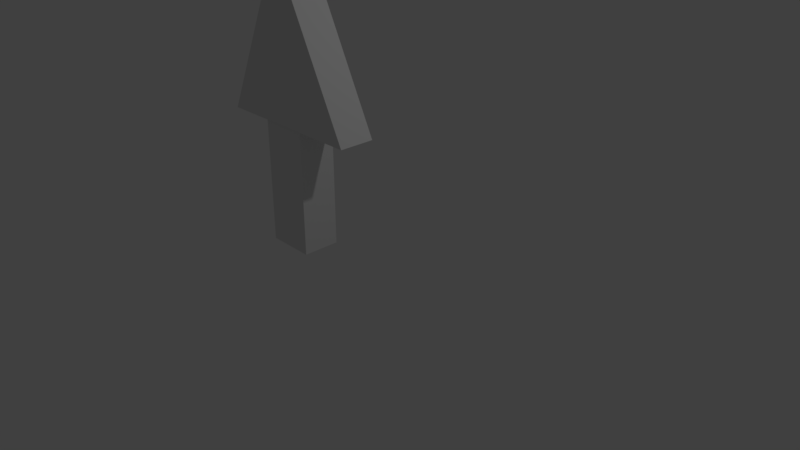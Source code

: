 # Source: Arrow.blend  (saved by Blender 2.78.0; exported with 4.5.12 LTS)
import bpy
from mathutils import Matrix  # noqa: F401  (used for matrix-valued properties, if any)

bpy.ops.wm.read_factory_settings(use_empty=True)
scene = bpy.context.scene
scene.name = 'Scene'

# ---- collections
col_collection_1 = bpy.data.collections.new('Collection 1'); scene.collection.children.link(col_collection_1)

# ---- materials (node trees are filled in below, after node groups)
mat_material = bpy.data.materials.new('Material')
mat_material.alpha_threshold = 0.0
mat_material.use_transparent_shadow = False
mat_material.roughness = 0.5
mat_material.line_color = (0.0, 0.0, 0.0, 1.0)

# ---- material node trees

# ---- world
world_world = bpy.data.worlds.new('World'); scene.world = world_world
world_world.color = (0.05088, 0.05088, 0.05088)
world_world.use_sun_shadow = False
world_world.sun_shadow_jitter_overblur = 0.0
world_world.cycles.sampling_method = 'MANUAL'

# ---- cameras
cam_camera = bpy.data.cameras.new('Camera')
cam_camera.clip_end = 100.0
cam_camera.lens = 35.0
cam_camera.sensor_width = 32.0
cam_camera.sensor_height = 18.0
cam_camera.ortho_scale = 7.314
cam_camera.dof.focus_distance = 0.0
cam_camera.dof.aperture_fstop = 128.0

# ---- lights
light_lamp = bpy.data.lights.new('Lamp', 'POINT')
light_lamp.transmission_factor = 0.0
light_lamp.cutoff_distance = 30.0
light_lamp.energy = 100.0
light_lamp.shadow_buffer_clip_start = 1.001
light_lamp.shadow_soft_size = 0.1
light_lamp.shadow_maximum_resolution = 0.006
light_lamp.use_absolute_resolution = True

# ---- meshes
me_cube_001 = bpy.data.meshes.new('Cube.001')
me_cube_001.from_pydata([(-1.0, 0.5455, -1.0), (-0.0585, 0.5455, 1.0), (-1.0, 1.0, -1.0), (-0.0585, 1.0, 1.0), (1.0, 0.5455, -1.0), (-0.006891, 0.5455, 1.0), (1.0, 1.0, -1.0), (-0.006891, 1.0, 1.0)], [], [(0, 1, 3, 2), (2, 3, 7, 6), (6, 7, 5, 4), (4, 5, 1, 0), (2, 6, 4, 0), (7, 3, 1, 5)])
me_cube_001.use_remesh_preserve_volume = False
me_cube_001.use_remesh_preserve_attributes = False
me_cube_001.use_mirror_vertex_groups = False
me_cube_001.update()
me_cube = bpy.data.meshes.new('Cube')
me_cube.from_pydata([(-0.2504, -0.4176, -0.9806), (-0.2504, -0.9806, -0.9806), (-0.9806, -0.9806, -0.9806), (-0.9806, -0.4176, -0.9806), (-0.2504, -0.4176, 0.9806), (-0.2504, -0.9806, 0.9806), (-0.9806, -0.9806, 0.9806), (-0.9806, -0.4176, 0.9806)], [], [(0, 1, 2, 3), (4, 7, 6, 5), (0, 4, 5, 1), (1, 5, 6, 2), (2, 6, 7, 3), (4, 0, 3, 7)])
me_cube.materials.append(mat_material)
me_cube.use_remesh_preserve_volume = False
me_cube.use_remesh_preserve_attributes = False
me_cube.use_mirror_vertex_groups = False
me_cube.update()

# ---- objects
ob_cube_001 = bpy.data.objects.new('Cube.001', me_cube_001)
ob_cube = bpy.data.objects.new('Cube', me_cube)
ob_lamp = bpy.data.objects.new('Lamp', light_lamp)
ob_camera = bpy.data.objects.new('Camera', cam_camera)

# ---- transforms, parenting, visibility, modifiers, constraints
ob_cube_001.location = (-0.4525, -1.401, 2.815)
ob_cube_001.lineart.crease_threshold = 0.0
ob_cube.location = (0.0, 0.0, 1.054)
ob_cube.scale = (0.858, 0.858, 0.858)
ob_cube.lock_rotations_4d = False
ob_cube.empty_display_type = 'ARROWS'
ob_cube.lineart.crease_threshold = 0.0
ob_lamp.location = (4.076, 1.005, 5.904)
ob_lamp.rotation_euler = (0.6503, 0.05522, 1.866)
ob_lamp.lock_rotations_4d = False
ob_lamp.empty_display_type = 'ARROWS'
ob_lamp.color = (0.0, 0.0, 0.0, 0.0)
ob_lamp.lineart.crease_threshold = 0.0
ob_camera.location = (7.481, -6.508, 5.344)
ob_camera.rotation_euler = (1.109, 0.0, 0.8149)
ob_camera.lock_rotations_4d = False
ob_camera.empty_display_type = 'ARROWS'
ob_camera.color = (0.0, 0.0, 0.0, 0.0)
ob_camera.display_type = 'WIRE'
ob_camera.lineart.crease_threshold = 0.0

# ---- collection membership
col_collection_1.objects.link(ob_cube_001)
col_collection_1.objects.link(ob_cube)
col_collection_1.objects.link(ob_lamp)
col_collection_1.objects.link(ob_camera)

# ---- scene / render settings (as saved in the file)
scene.camera = ob_camera
scene.frame_start = 1; scene.frame_end = 250; scene.frame_set(1)
scene.render.engine = 'BLENDER_EEVEE_NEXT'
scene.render.resolution_percentage = 50
scene.render.dither_intensity = 0.0
scene.cycles.use_denoising = False
scene.cycles.samples = 128
scene.cycles.sampling_pattern = 'TABULATED_SOBOL'
scene.cycles.light_sampling_threshold = 0.0
scene.cycles.use_adaptive_sampling = False
scene.cycles.use_light_tree = False
scene.cycles.blur_glossy = 0.0
scene.cycles.sample_clamp_indirect = 0.0
scene.view_settings.view_transform = 'Standard'
bpy.context.view_layer.update()
